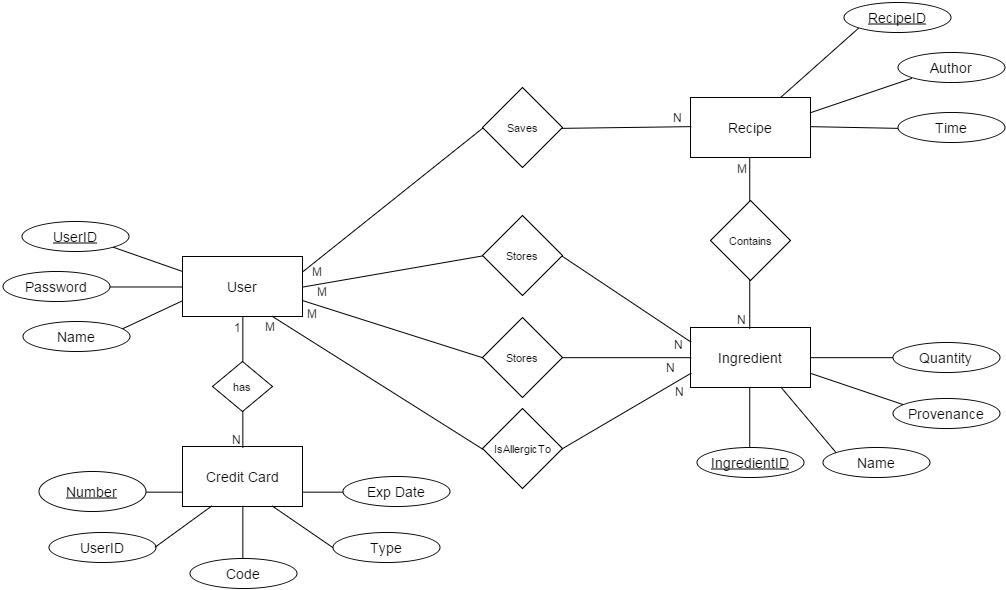

The diagram above was exported from draw.io. Its source (the exported page's mxGraphModel, read from the mxfile embedded in the PNG):
<mxGraphModel dx="2140" dy="1269" grid="1" gridSize="10" guides="1" tooltips="1" connect="1" arrows="1" fold="0" page="1" pageScale="1" pageWidth="826" pageHeight="1169" background="#ffffff" math="0">
  <root>
    <mxCell id="0" />
    <mxCell id="1" parent="0" />
    <mxCell id="46" value="" style="html=1;endArrow=none;elbow=vertical;fontSize=11;exitX=0;exitY=0;entryX=1;entryY=0.75;" parent="1" target="4" edge="1">
      <mxGeometry x="-274" y="164" width="100" height="75" as="geometry">
        <mxPoint x="399.5148514851485" y="689.4653465346535" as="sourcePoint" />
        <mxPoint x="288.04958677685954" y="616.8099173553719" as="targetPoint" />
      </mxGeometry>
    </mxCell>
    <mxCell id="2" value="&lt;font style=&quot;font-size: 14px&quot;&gt;Recipe&lt;/font&gt;" style="whiteSpace=wrap;html=1;fontSize=11;" parent="1" vertex="1">
      <mxGeometry x="168" y="376" width="120" height="60" as="geometry" />
    </mxCell>
    <mxCell id="3" value="&lt;font style=&quot;font-size: 14px&quot;&gt;User&lt;/font&gt;" style="whiteSpace=wrap;html=1;fontSize=11;" parent="1" vertex="1">
      <mxGeometry x="-340" y="535" width="120" height="60" as="geometry" />
    </mxCell>
    <mxCell id="4" value="&lt;font style=&quot;font-size: 14px&quot;&gt;Ingredient&lt;/font&gt;" style="whiteSpace=wrap;html=1;fontSize=11;" parent="1" vertex="1">
      <mxGeometry x="168" y="606" width="120" height="60" as="geometry" />
    </mxCell>
    <mxCell id="14" value="" style="html=1;endArrow=none;elbow=vertical;fontSize=11;entryX=0.5;entryY=1;exitX=0;exitY=0.75;" parent="1" source="3" target="7" edge="1">
      <mxGeometry width="100" height="75" relative="1" as="geometry">
        <mxPoint x="-60" y="500" as="sourcePoint" />
        <mxPoint x="40" y="425" as="targetPoint" />
      </mxGeometry>
    </mxCell>
    <mxCell id="17" value="" style="html=1;endArrow=none;elbow=vertical;fontSize=11;entryX=1;entryY=0.5;exitX=0;exitY=0.5;" parent="1" source="3" target="6" edge="1">
      <mxGeometry x="-310" y="515" width="100" height="75" as="geometry">
        <mxPoint x="-310" y="575" as="sourcePoint" />
        <mxPoint x="-276" y="515" as="targetPoint" />
      </mxGeometry>
    </mxCell>
    <mxCell id="20" value="" style="html=1;endArrow=none;elbow=vertical;fontSize=11;entryX=0;entryY=1;exitX=0.75;exitY=0;" parent="1" source="2" target="23" edge="1">
      <mxGeometry x="-89" y="213" width="100" height="75" as="geometry">
        <mxPoint x="-89" y="273" as="sourcePoint" />
        <mxPoint x="-69" y="223" as="targetPoint" />
      </mxGeometry>
    </mxCell>
    <mxCell id="22" value="&lt;font style=&quot;font-size: 14px&quot;&gt;&lt;u&gt;UserID&lt;/u&gt;&lt;/font&gt;" style="ellipse;whiteSpace=wrap;html=1;fontSize=11;" parent="1" vertex="1">
      <mxGeometry x="-501" y="500" width="107" height="30" as="geometry" />
    </mxCell>
    <mxCell id="23" value="&lt;font style=&quot;font-size: 14px&quot;&gt;&lt;u&gt;RecipeID&lt;/u&gt;&lt;/font&gt;" style="ellipse;whiteSpace=wrap;html=1;fontSize=11;" parent="1" vertex="1">
      <mxGeometry x="321" y="281" width="107" height="30" as="geometry" />
    </mxCell>
    <mxCell id="25" value="Contains" style="rhombus;whiteSpace=wrap;html=1;fontSize=11;" parent="1" vertex="1">
      <mxGeometry x="188" y="479" width="80" height="80" as="geometry" />
    </mxCell>
    <mxCell id="26" value="Saves" style="rhombus;whiteSpace=wrap;html=1;fontSize=11;" parent="1" vertex="1">
      <mxGeometry x="-40" y="366" width="80" height="80" as="geometry" />
    </mxCell>
    <mxCell id="27" value="&lt;font style=&quot;font-size: 14px&quot;&gt;Author&lt;/font&gt;" style="ellipse;whiteSpace=wrap;html=1;fontSize=11;" parent="1" vertex="1">
      <mxGeometry x="375" y="331" width="107" height="30" as="geometry" />
    </mxCell>
    <mxCell id="30" value="" style="html=1;endArrow=none;elbow=vertical;fontSize=11;exitX=0;exitY=1;entryX=1;entryY=0.25;" parent="1" source="27" target="2" edge="1">
      <mxGeometry x="-450" y="59" width="100" height="75" as="geometry">
        <mxPoint x="-420" y="119" as="sourcePoint" />
        <mxPoint x="-439" y="63" as="targetPoint" />
      </mxGeometry>
    </mxCell>
    <mxCell id="31" value="&lt;font style=&quot;font-size: 14px&quot;&gt;Time&lt;/font&gt;" style="ellipse;whiteSpace=wrap;html=1;fontSize=11;" parent="1" vertex="1">
      <mxGeometry x="375" y="391" width="107" height="30" as="geometry" />
    </mxCell>
    <mxCell id="32" value="" style="html=1;endArrow=none;elbow=vertical;fontSize=11;exitX=0;exitY=0.5;entryX=1;entryY=0.5;" parent="1" source="31" target="2" edge="1">
      <mxGeometry x="-450" y="59" width="100" height="75" as="geometry">
        <mxPoint x="-420" y="119" as="sourcePoint" />
        <mxPoint x="-439" y="63" as="targetPoint" />
      </mxGeometry>
    </mxCell>
    <mxCell id="40" value="" style="html=1;endArrow=none;elbow=vertical;fontSize=11;exitX=0;exitY=0.25;entryX=1;entryY=1;" parent="1" source="3" target="22" edge="1">
      <mxGeometry x="-441" y="321" width="100" height="75" as="geometry">
        <mxPoint x="-411" y="381" as="sourcePoint" />
        <mxPoint x="-430" y="325" as="targetPoint" />
      </mxGeometry>
    </mxCell>
    <mxCell id="43" value="&lt;div&gt;&lt;font style=&quot;font-size: 14px&quot;&gt;Quantity&lt;/font&gt;&lt;/div&gt;" style="ellipse;whiteSpace=wrap;html=1;fontSize=11;" parent="1" vertex="1">
      <mxGeometry x="370" y="621" width="107" height="30" as="geometry" />
    </mxCell>
    <mxCell id="44" value="" style="html=1;endArrow=none;elbow=vertical;fontSize=11;exitX=0;exitY=0.5;entryX=1;entryY=0.5;" parent="1" source="43" target="4" edge="1">
      <mxGeometry x="-274" y="164" width="100" height="75" as="geometry">
        <mxPoint x="-244" y="224" as="sourcePoint" />
        <mxPoint x="288.04958677685954" y="601.9338842975208" as="targetPoint" />
      </mxGeometry>
    </mxCell>
    <mxCell id="48" value="&lt;font style=&quot;font-size: 14px&quot;&gt;Name&lt;/font&gt;" style="ellipse;whiteSpace=wrap;html=1;fontSize=11;" parent="1" vertex="1">
      <mxGeometry x="300" y="726" width="107" height="30" as="geometry" />
    </mxCell>
    <mxCell id="49" value="" style="html=1;endArrow=none;elbow=vertical;fontSize=11;entryX=0.75;entryY=1;exitX=0;exitY=0;" parent="1" source="48" target="4" edge="1">
      <mxGeometry x="-277" y="166" width="100" height="75" as="geometry">
        <mxPoint x="378" y="750" as="sourcePoint" />
        <mxPoint x="258.29752066115725" y="631.6859504132233" as="targetPoint" />
      </mxGeometry>
    </mxCell>
    <mxCell id="55" value="" style="html=1;endArrow=none;elbow=vertical;fontSize=11;exitX=0;exitY=0.5;entryX=0.75;entryY=1;" parent="1" source="92" target="3" edge="1">
      <mxGeometry x="-431" y="331" width="100" height="75" as="geometry">
        <mxPoint x="-81.59036144578295" y="724.6144578313254" as="sourcePoint" />
        <mxPoint x="250" y="605" as="targetPoint" />
      </mxGeometry>
    </mxCell>
    <mxCell id="57" value="&lt;font style=&quot;font-size: 14px&quot;&gt;&lt;u&gt;IngredientID&lt;/u&gt;&lt;/font&gt;" style="ellipse;whiteSpace=wrap;html=1;fontSize=11;" parent="1" vertex="1">
      <mxGeometry x="174" y="726" width="107" height="30" as="geometry" />
    </mxCell>
    <mxCell id="58" value="" style="html=1;endArrow=none;elbow=vertical;fontSize=11;entryX=0.5;entryY=1;exitX=0.5;exitY=0;" parent="1" source="57" target="4" edge="1">
      <mxGeometry x="-274" y="164" width="100" height="75" as="geometry">
        <mxPoint x="318" y="763" as="sourcePoint" />
        <mxPoint x="227.7190082644629" y="631.6859504132233" as="targetPoint" />
      </mxGeometry>
    </mxCell>
    <mxCell id="60" value="&lt;font style=&quot;font-size: 14px&quot;&gt;Exp Date&lt;/font&gt;" style="ellipse;whiteSpace=wrap;html=1;fontSize=11;" parent="1" vertex="1">
      <mxGeometry x="-180" y="755" width="107" height="30" as="geometry" />
    </mxCell>
    <mxCell id="61" value="&lt;font style=&quot;font-size: 14px&quot;&gt;Credit Card&lt;/font&gt;" style="whiteSpace=wrap;html=1;fontSize=11;" parent="1" vertex="1">
      <mxGeometry x="-340" y="725" width="120" height="60" as="geometry" />
    </mxCell>
    <mxCell id="63" value="&lt;font style=&quot;font-size: 14px&quot;&gt;Type&lt;/font&gt;" style="ellipse;whiteSpace=wrap;html=1;fontSize=11;" parent="1" vertex="1">
      <mxGeometry x="-190" y="811" width="107" height="30" as="geometry" />
    </mxCell>
    <mxCell id="65" value="&lt;u&gt;&lt;font style=&quot;font-size: 14px&quot;&gt;Number&lt;/font&gt;&lt;/u&gt;" style="ellipse;whiteSpace=wrap;html=1;fontSize=11;" parent="1" vertex="1">
      <mxGeometry x="-484" y="750" width="107" height="40" as="geometry" />
    </mxCell>
    <mxCell id="66" value="&lt;font style=&quot;font-size: 11px&quot;&gt;has&lt;/font&gt;&lt;br&gt;" style="rhombus;whiteSpace=wrap;html=1;fontSize=11;" parent="1" vertex="1">
      <mxGeometry x="-310" y="640" width="60" height="50" as="geometry" />
    </mxCell>
    <mxCell id="67" value="" style="html=1;endArrow=none;elbow=vertical;fontSize=11;exitX=0.5;exitY=0;entryX=0.5;entryY=1;" parent="1" source="66" target="3" edge="1">
      <mxGeometry x="-614" y="326" width="100" height="75" as="geometry">
        <mxPoint x="-263" y="660" as="sourcePoint" />
        <mxPoint x="-463" y="590" as="targetPoint" />
      </mxGeometry>
    </mxCell>
    <mxCell id="68" value="" style="html=1;endArrow=none;elbow=vertical;fontSize=11;exitX=0.5;exitY=0;entryX=0.5;entryY=1;" parent="1" source="61" target="66" edge="1">
      <mxGeometry x="-411" y="351" width="100" height="75" as="geometry">
        <mxPoint x="-60" y="685" as="sourcePoint" />
        <mxPoint x="-260" y="615" as="targetPoint" />
      </mxGeometry>
    </mxCell>
    <mxCell id="76" value="Stores" style="rhombus;whiteSpace=wrap;html=1;fontSize=11;" parent="1" vertex="1">
      <mxGeometry x="-40" y="494" width="80" height="80" as="geometry" />
    </mxCell>
    <mxCell id="7" value="&lt;font style=&quot;font-size: 14px&quot;&gt;Name&lt;/font&gt;" style="ellipse;whiteSpace=wrap;html=1;fontSize=11;" parent="1" vertex="1">
      <mxGeometry x="-500" y="600" width="107" height="30" as="geometry" />
    </mxCell>
    <mxCell id="6" value="&lt;font style=&quot;font-size: 14px&quot;&gt;Password&lt;/font&gt;" style="ellipse;whiteSpace=wrap;html=1;fontSize=11;" parent="1" vertex="1">
      <mxGeometry x="-520" y="550" width="107" height="30" as="geometry" />
    </mxCell>
    <mxCell id="92" value="IsAllergicTo" style="rhombus;whiteSpace=wrap;html=1;fontSize=11;" vertex="1" parent="1">
      <mxGeometry x="-40" y="687" width="80" height="80" as="geometry" />
    </mxCell>
    <mxCell id="100" value="" style="html=1;endArrow=none;elbow=vertical;fontSize=11;exitX=0;exitY=0.5;entryX=1;entryY=0.25;" edge="1" parent="1" source="26" target="3">
      <mxGeometry x="-421" y="341" width="100" height="75" as="geometry">
        <mxPoint x="-29.793103448275815" y="690.2413793103449" as="sourcePoint" />
        <mxPoint x="-209.79310344827582" y="590.2413793103449" as="targetPoint" />
      </mxGeometry>
    </mxCell>
    <mxCell id="101" value="" style="html=1;endArrow=none;elbow=vertical;fontSize=11;exitX=0;exitY=0.5;entryX=1;entryY=0.5;" edge="1" parent="1" source="76" target="3">
      <mxGeometry x="-411" y="291" width="100" height="75" as="geometry">
        <mxPoint x="-19.793103448275815" y="640.2413793103449" as="sourcePoint" />
        <mxPoint x="-199.79310344827582" y="540.2413793103449" as="targetPoint" />
      </mxGeometry>
    </mxCell>
    <mxCell id="102" value="" style="html=1;endArrow=none;elbow=vertical;fontSize=11;exitX=0;exitY=0.25;entryX=1;entryY=0.5;" edge="1" parent="1" source="4" target="76">
      <mxGeometry x="-401" y="361" width="100" height="75" as="geometry">
        <mxPoint x="-9.793103448275815" y="710.2413793103449" as="sourcePoint" />
        <mxPoint x="-189.79310344827582" y="610.2413793103449" as="targetPoint" />
      </mxGeometry>
    </mxCell>
    <mxCell id="103" value="" style="html=1;endArrow=none;elbow=vertical;fontSize=11;exitX=0;exitY=0.5;entryX=1;entryY=0.5;" edge="1" parent="1" source="2" target="26">
      <mxGeometry x="-391" y="371" width="100" height="75" as="geometry">
        <mxPoint x="0.20689655172418497" y="720.2413793103449" as="sourcePoint" />
        <mxPoint x="-179.79310344827582" y="620.2413793103449" as="targetPoint" />
      </mxGeometry>
    </mxCell>
    <mxCell id="104" value="" style="html=1;endArrow=none;elbow=vertical;fontSize=11;exitX=0;exitY=0.75;entryX=1;entryY=0.5;" edge="1" parent="1" source="4" target="92">
      <mxGeometry x="-381" y="381" width="100" height="75" as="geometry">
        <mxPoint x="10.206896551724185" y="730.2413793103449" as="sourcePoint" />
        <mxPoint x="-169.79310344827582" y="630.2413793103449" as="targetPoint" />
      </mxGeometry>
    </mxCell>
    <mxCell id="105" value="" style="html=1;endArrow=none;elbow=vertical;fontSize=11;exitX=0.5;exitY=0;entryX=0.5;entryY=1;" edge="1" parent="1" source="25" target="2">
      <mxGeometry x="-433" y="352" width="100" height="75" as="geometry">
        <mxPoint x="-41.793103448275815" y="701.2413793103449" as="sourcePoint" />
        <mxPoint x="-221.79310344827582" y="601.2413793103449" as="targetPoint" />
      </mxGeometry>
    </mxCell>
    <mxCell id="106" value="" style="html=1;endArrow=none;elbow=vertical;fontSize=11;exitX=0.5;exitY=0;entryX=0.5;entryY=1;" edge="1" parent="1" source="4" target="25">
      <mxGeometry x="-433" y="515" width="100" height="75" as="geometry">
        <mxPoint x="227.8620689655172" y="649.0689655172414" as="sourcePoint" />
        <mxPoint x="227.8620689655172" y="566.3103448275863" as="targetPoint" />
      </mxGeometry>
    </mxCell>
    <mxCell id="108" value="&lt;font style=&quot;font-size: 14px&quot;&gt;UserID&lt;/font&gt;" style="ellipse;whiteSpace=wrap;html=1;fontSize=11;" vertex="1" parent="1">
      <mxGeometry x="-474" y="811" width="107" height="30" as="geometry" />
    </mxCell>
    <mxCell id="110" value="&lt;font style=&quot;font-size: 14px&quot;&gt;Code&lt;/font&gt;" style="ellipse;whiteSpace=wrap;html=1;fontSize=11;" vertex="1" parent="1">
      <mxGeometry x="-333" y="837" width="107" height="30" as="geometry" />
    </mxCell>
    <mxCell id="113" value="" style="html=1;endArrow=none;elbow=vertical;fontSize=11;entryX=1;entryY=0.5;exitX=0;exitY=0.75;" edge="1" parent="1" source="61" target="65">
      <mxGeometry x="-280" y="705" width="100" height="75" as="geometry">
        <mxPoint x="-340" y="775" as="sourcePoint" />
        <mxPoint x="-382.8965517241379" y="755.2413793103449" as="targetPoint" />
      </mxGeometry>
    </mxCell>
    <mxCell id="115" value="" style="html=1;endArrow=none;elbow=vertical;fontSize=11;entryX=1;entryY=0.5;exitX=0.25;exitY=1;" edge="1" parent="1" source="61" target="108">
      <mxGeometry x="-260" y="725" width="100" height="75" as="geometry">
        <mxPoint x="-319.7931034482758" y="774.8965517241379" as="sourcePoint" />
        <mxPoint x="-372.2068965517242" y="774.8965517241379" as="targetPoint" />
      </mxGeometry>
    </mxCell>
    <mxCell id="116" value="" style="html=1;endArrow=none;elbow=vertical;fontSize=11;entryX=0.5;entryY=0;exitX=0.5;exitY=1;" edge="1" parent="1" source="61" target="110">
      <mxGeometry x="-250" y="735" width="100" height="75" as="geometry">
        <mxPoint x="-309.7931034482758" y="784.8965517241379" as="sourcePoint" />
        <mxPoint x="-362.2068965517242" y="784.8965517241379" as="targetPoint" />
      </mxGeometry>
    </mxCell>
    <mxCell id="117" value="" style="html=1;endArrow=none;elbow=vertical;fontSize=11;entryX=0;entryY=0.5;exitX=0.75;exitY=1;" edge="1" parent="1" source="61" target="63">
      <mxGeometry x="-240" y="745" width="100" height="75" as="geometry">
        <mxPoint x="-190" y="776" as="sourcePoint" />
        <mxPoint x="-352.2068965517242" y="794.8965517241379" as="targetPoint" />
      </mxGeometry>
    </mxCell>
    <mxCell id="118" value="" style="html=1;endArrow=none;elbow=vertical;fontSize=11;entryX=1;entryY=0.75;exitX=0;exitY=0.5;" edge="1" parent="1" source="60" target="61">
      <mxGeometry x="-230" y="755" width="100" height="75" as="geometry">
        <mxPoint x="-289.7931034482758" y="804.8965517241379" as="sourcePoint" />
        <mxPoint x="-342.2068965517242" y="804.8965517241379" as="targetPoint" />
      </mxGeometry>
    </mxCell>
    <mxCell id="120" value="Stores" style="rhombus;whiteSpace=wrap;html=1;fontSize=11;" vertex="1" parent="1">
      <mxGeometry x="-40" y="596" width="80" height="80" as="geometry" />
    </mxCell>
    <mxCell id="121" value="" style="html=1;endArrow=none;elbow=vertical;fontSize=11;exitX=0;exitY=0.5;entryX=1;entryY=0.75;" edge="1" source="120" parent="1" target="3">
      <mxGeometry x="-88" y="611" width="100" height="75" as="geometry">
        <mxPoint x="303.2068965517242" y="960.2413793103449" as="sourcePoint" />
        <mxPoint x="102.71287128712856" y="884.7128712871288" as="targetPoint" />
      </mxGeometry>
    </mxCell>
    <mxCell id="122" value="" style="html=1;endArrow=none;elbow=vertical;fontSize=11;exitX=0;exitY=0.5;entryX=1;entryY=0.5;" edge="1" target="120" parent="1" source="4">
      <mxGeometry x="-78" y="681" width="100" height="75" as="geometry">
        <mxPoint x="490.8316831683169" y="919.3663366336634" as="sourcePoint" />
        <mxPoint x="133.20689655172418" y="930.2413793103449" as="targetPoint" />
      </mxGeometry>
    </mxCell>
    <mxCell id="123" value="&lt;span style=&quot;font-size: 14px ; line-height: 16.8px&quot;&gt;Provenance&lt;/span&gt;" style="ellipse;whiteSpace=wrap;html=1;fontSize=11;" vertex="1" parent="1">
      <mxGeometry x="370" y="677" width="107" height="30" as="geometry" />
    </mxCell>
    <mxCell id="124" value="1" style="text;html=1;resizable=0;autosize=1;align=left;verticalAlign=top;spacingTop=-4;points=[];" vertex="1" parent="1">
      <mxGeometry x="-291" y="596" width="20" height="20" as="geometry" />
    </mxCell>
    <mxCell id="127" value="M" style="text;html=1;resizable=0;autosize=1;align=left;verticalAlign=top;spacingTop=-4;points=[];" vertex="1" parent="1">
      <mxGeometry x="-260" y="595" width="30" height="20" as="geometry" />
    </mxCell>
    <mxCell id="128" value="N" style="text;html=1;resizable=0;autosize=1;align=left;verticalAlign=top;spacingTop=-4;points=[];" vertex="1" parent="1">
      <mxGeometry x="-293" y="708" width="20" height="20" as="geometry" />
    </mxCell>
    <mxCell id="129" value="M" style="text;html=1;resizable=0;autosize=1;align=left;verticalAlign=top;spacingTop=-4;points=[];" vertex="1" parent="1">
      <mxGeometry x="-213" y="540" width="30" height="20" as="geometry" />
    </mxCell>
    <mxCell id="130" value="M" style="text;html=1;resizable=0;autosize=1;align=left;verticalAlign=top;spacingTop=-4;points=[];" vertex="1" parent="1">
      <mxGeometry x="-208" y="560" width="30" height="20" as="geometry" />
    </mxCell>
    <mxCell id="131" value="M" style="text;html=1;resizable=0;autosize=1;align=left;verticalAlign=top;spacingTop=-4;points=[];" vertex="1" parent="1">
      <mxGeometry x="-218" y="582" width="30" height="20" as="geometry" />
    </mxCell>
    <mxCell id="132" value="N" style="text;html=1;resizable=0;autosize=1;align=left;verticalAlign=top;spacingTop=-4;points=[];" vertex="1" parent="1">
      <mxGeometry x="148" y="386" width="20" height="20" as="geometry" />
    </mxCell>
    <mxCell id="133" value="N" style="text;html=1;resizable=0;autosize=1;align=left;verticalAlign=top;spacingTop=-4;points=[];" vertex="1" parent="1">
      <mxGeometry x="149" y="613" width="20" height="20" as="geometry" />
    </mxCell>
    <mxCell id="134" value="N" style="text;html=1;resizable=0;autosize=1;align=left;verticalAlign=top;spacingTop=-4;points=[];" vertex="1" parent="1">
      <mxGeometry x="141" y="636" width="20" height="20" as="geometry" />
    </mxCell>
    <mxCell id="135" value="N" style="text;html=1;resizable=0;autosize=1;align=left;verticalAlign=top;spacingTop=-4;points=[];" vertex="1" parent="1">
      <mxGeometry x="150" y="660" width="20" height="20" as="geometry" />
    </mxCell>
    <mxCell id="136" value="M" style="text;html=1;resizable=0;autosize=1;align=left;verticalAlign=top;spacingTop=-4;points=[];" vertex="1" parent="1">
      <mxGeometry x="212" y="437" width="30" height="20" as="geometry" />
    </mxCell>
    <mxCell id="137" value="N" style="text;html=1;resizable=0;autosize=1;align=left;verticalAlign=top;spacingTop=-4;points=[];" vertex="1" parent="1">
      <mxGeometry x="212" y="588" width="20" height="20" as="geometry" />
    </mxCell>
  </root>
</mxGraphModel>